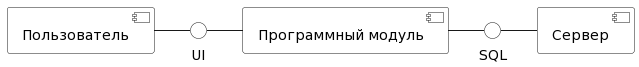

The diagram above was rendered by PlantUML. Its source (embedded in the PNG):
@startuml
skinparam component {
BackgroundColor White
}

skinparam interface {
BackgroundColor White
}

component [Сервер] as DB
component [Пользователь] as User
component [Программный модуль] as Server

() "SQL" as L1
() "UI" as L2

User - L2
L2 - Server
Server - L1
L1 - DB
@enduml